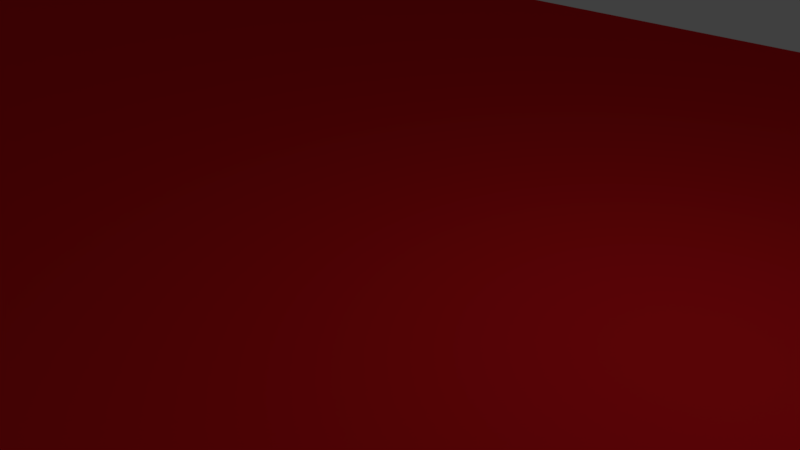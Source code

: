 # Source: fieldmodelfull_5.blend  (saved by Blender 2.79.0; exported with 4.5.12 LTS)
import bpy
from mathutils import Matrix  # noqa: F401  (used for matrix-valued properties, if any)

bpy.ops.wm.read_factory_settings(use_empty=True)
scene = bpy.context.scene
scene.name = 'Scene'

# ---- collections
col_collection_1 = bpy.data.collections.new('Collection 1'); scene.collection.children.link(col_collection_1)

# ---- materials (node trees are filled in below, after node groups)
mat_material_001 = bpy.data.materials.new('Material.001')
mat_material_001.alpha_threshold = 0.0
mat_material_001.diffuse_color = (0.09101, 0.04436, 0.8, 1.0)
mat_material_001.roughness = 0.5
mat_material_002 = bpy.data.materials.new('Material.002')
mat_material_002.alpha_threshold = 0.0
mat_material_002.roughness = 0.5

# ---- material node trees
mat_material_002.use_nodes = True; mat_material_002.node_tree.nodes.clear()
_N = mat_material_002.node_tree.nodes; _L = mat_material_002.node_tree.links
n0 = _N.new('ShaderNodeOutputMaterial'); n0.name = 'Material Output'; n0.location = (300, 300)
n1 = _N.new('ShaderNodeBsdfDiffuse'); n1.name = 'Diffuse BSDF'; n1.location = (10, 300)
n1.inputs[0].default_value = (0.8, 0.01138, 0.01562, 1.0)
_L.new(n1.outputs[0], n0.inputs[0])
n0.is_active_output = True

# ---- world
world_world = bpy.data.worlds.new('World'); scene.world = world_world
world_world.color = (0.05088, 0.05088, 0.05088)
world_world.use_sun_shadow = False
world_world.sun_shadow_jitter_overblur = 0.0
world_world.cycles.sampling_method = 'MANUAL'

# ---- cameras
cam_camera = bpy.data.cameras.new('Camera')
cam_camera.clip_end = 100.0
cam_camera.lens = 35.0
cam_camera.sensor_width = 32.0
cam_camera.sensor_height = 18.0
cam_camera.ortho_scale = 7.314
cam_camera.dof.focus_distance = 0.0

# ---- lights
light_lamp = bpy.data.lights.new('Lamp', 'POINT')
light_lamp.transmission_factor = 0.0
light_lamp.cutoff_distance = 30.0
light_lamp.energy = 100.0
light_lamp.shadow_buffer_clip_start = 1.001
light_lamp.shadow_soft_size = 0.1
light_lamp.shadow_maximum_resolution = 0.006
light_lamp.use_absolute_resolution = True

# ---- meshes
me_plane_001 = bpy.data.meshes.new('Plane.001')
me_plane_001.from_pydata([(-1.0, -1.0, 0.0), (1.0, -1.0, 0.0), (-1.0, 1.0, 0.0), (1.0, 1.0, 0.0), (0.6576, -1.0, 0.0), (0.6576, 1.0, 0.0), (0.2459, 1.0, 0.0), (0.2459, -1.0, 0.0), (0.204, 1.0, 0.0), (0.204, -1.0, 0.0), (-0.2064, 1.0, 0.0), (-0.2064, -1.0, 0.0), (-0.2447, 1.0, 0.0), (-0.2447, -1.0, 0.0), (-0.657, 1.0, 0.0), (-0.657, -1.0, 0.0), (-1.0, -1.0, -0.08333), (1.0, -1.0, -0.08333), (-1.0, 1.0, -0.08333), (1.0, 1.0, -0.08333), (0.6576, -1.0, -0.08333), (0.6576, 1.0, -0.08333), (0.2459, 1.0, -0.08333), (0.2459, -1.0, -0.08333), (0.204, 1.0, -0.08333), (0.204, -1.0, -0.08333), (-0.2064, 1.0, -0.08333), (-0.2064, -1.0, -0.08333), (-0.2447, 1.0, -0.08333), (-0.2447, -1.0, -0.08333), (-0.657, 1.0, -0.08333), (-0.657, -1.0, -0.08333), (-0.2064, 3.326, 7.78e-09), (-0.2447, 3.326, 7.78e-09), (-0.2064, 3.326, -0.08333), (-0.2447, 3.326, -0.08333), (0.2459, 3.337, 7.567e-09), (0.204, 3.337, 7.567e-09), (0.2459, 3.337, -0.08333), (0.204, 3.337, -0.08333), (1.0, 3.337, 7.567e-09), (0.6576, 3.337, 7.567e-09), (1.0, 3.337, -0.08333), (0.6576, 3.337, -0.08333), (-1.0, 3.328, 7.742e-09), (-0.657, 3.328, 7.742e-09), (-1.0, 3.328, -0.08333), (-0.657, 3.328, -0.08333), (-1.0, 3.328, -0.04167), (-0.657, 3.328, 7.742e-09), (-0.657, 3.328, 7.742e-09), (0.2459, 3.203, 1.017e-08), (0.2459, 3.203, -0.08333), (0.6576, 3.203, 1.017e-08), (0.6576, 3.203, -0.08333), (-0.2064, 3.326, 7.78e-09), (-0.2064, 3.326, -0.08333), (0.204, 3.337, 7.567e-09), (0.204, 3.337, -0.08333), (-0.2064, 3.326, 7.78e-09), (-0.2064, 3.326, -0.08333), (0.204, 3.337, 7.567e-09), (0.204, 3.337, -0.08333), (-0.2447, 3.194, 2.468e-09), (-0.2447, 3.194, -0.08333), (-0.657, 3.196, -0.08333), (-0.657, 3.196, 2.43e-09), (-0.2052, 3.183, 1.056e-08), (-0.2052, 3.183, -0.08333), (0.2052, 3.194, 1.034e-08), (0.2052, 3.194, -0.08333)], [], [(4, 1, 3, 5), (7, 4, 5, 6), (9, 7, 6, 8), (11, 9, 8, 10), (13, 11, 10, 12), (15, 13, 12, 14), (0, 15, 14, 2), (20, 21, 19, 17), (23, 22, 21, 20), (25, 24, 22, 23), (27, 26, 24, 25), (29, 28, 26, 27), (31, 30, 28, 29), (16, 18, 30, 31), (0, 2, 18, 16), (1, 4, 20, 17), (3, 1, 17, 19), (18, 2, 44, 48, 46), (4, 7, 23, 20), (5, 3, 40, 41), (6, 5, 21, 22), (7, 9, 25, 23), (8, 6, 36, 37), (9, 11, 27, 25), (10, 8, 24, 26), (11, 13, 29, 27), (10, 26, 34, 32), (13, 15, 31, 29), (14, 12, 28, 30), (15, 0, 16, 31), (33, 32, 34, 35), (12, 10, 32, 33), (26, 28, 35, 34), (28, 12, 33, 35), (37, 36, 38, 39), (22, 24, 39, 38), (24, 8, 37, 39), (6, 22, 38, 36), (41, 40, 42, 43), (19, 21, 43, 42), (21, 5, 41, 43), (3, 19, 42, 40), (44, 50, 47, 46, 48), (2, 14, 45, 44), (30, 18, 46, 47), (14, 30, 47, 49), (35, 33, 49, 47), (32, 37, 57, 55), (36, 38, 52, 51), (53, 51, 52, 54), (43, 41, 53, 54), (38, 43, 54, 52), (41, 36, 51, 53), (55, 57, 61, 59), (39, 34, 56, 58), (34, 32, 55, 56), (37, 39, 58, 57), (59, 61, 69, 67), (56, 55, 59, 60), (58, 56, 60, 62), (57, 58, 62, 61), (35, 47, 65, 64), (47, 50, 66, 65), (33, 35, 64, 63), (67, 69, 70, 68), (60, 59, 67, 68), (62, 60, 68, 70), (61, 62, 70, 69)])
me_plane_001.materials.append(mat_material_001)
me_plane_001.use_remesh_preserve_volume = False
me_plane_001.use_remesh_preserve_attributes = False
me_plane_001.use_mirror_vertex_groups = False
me_plane_001.update()
me_plane = bpy.data.meshes.new('Plane')
me_plane.from_pydata([(-1.0, -1.0, 0.0), (1.0, -1.0, 0.0), (-1.0, 1.0, 0.0), (1.0, 1.0, 0.0)], [], [(0, 1, 3, 2)])
me_plane.materials.append(mat_material_002)
me_plane.use_remesh_preserve_volume = False
me_plane.use_remesh_preserve_attributes = False
me_plane.use_mirror_vertex_groups = False
me_plane.update()

# ---- objects
ob_plane_001 = bpy.data.objects.new('Plane.001', me_plane_001)
ob_plane = bpy.data.objects.new('Plane', me_plane)
ob_lamp = bpy.data.objects.new('Lamp', light_lamp)
ob_camera = bpy.data.objects.new('Camera', cam_camera)

# ---- transforms, parenting, visibility, modifiers, constraints
ob_plane_001.location = (27.05, -0.07117, 1.521)
ob_plane_001.rotation_euler = (1.571, 0.0, 1.571)
ob_plane_001.scale = (13.5, 1.499, 0.5)
ob_plane_001.lineart.crease_threshold = 0.0
ob_plane.location = (0.0, 0.0, 0.0)
ob_plane.scale = (27.0, 13.5, 1.0)
ob_plane.lineart.crease_threshold = 0.0
ob_lamp.location = (4.076, 1.005, 5.904)
ob_lamp.rotation_euler = (0.6503, 0.05522, 1.866)
ob_lamp.lock_rotations_4d = False
ob_lamp.empty_display_type = 'ARROWS'
ob_lamp.color = (0.0, 0.0, 0.0, 0.0)
ob_lamp.lineart.crease_threshold = 0.0
ob_camera.location = (7.481, -6.508, 5.344)
ob_camera.rotation_euler = (1.109, 0.0, 0.8149)
ob_camera.lock_rotations_4d = False
ob_camera.empty_display_type = 'ARROWS'
ob_camera.color = (0.0, 0.0, 0.0, 0.0)
ob_camera.display_type = 'WIRE'
ob_camera.lineart.crease_threshold = 0.0

# ---- collection membership
col_collection_1.objects.link(ob_plane_001)
col_collection_1.objects.link(ob_plane)
col_collection_1.objects.link(ob_lamp)
col_collection_1.objects.link(ob_camera)

# ---- scene / render settings (as saved in the file)
scene.camera = ob_camera
scene.frame_start = 1; scene.frame_end = 250; scene.frame_set(2)
scene.render.engine = 'CYCLES'
scene.render.resolution_percentage = 50
scene.render.dither_intensity = 0.0
scene.cycles.use_denoising = False
scene.cycles.samples = 128
scene.cycles.sampling_pattern = 'TABULATED_SOBOL'
scene.cycles.use_adaptive_sampling = False
scene.cycles.use_light_tree = False
scene.cycles.blur_glossy = 0.0
scene.cycles.sample_clamp_indirect = 0.0
scene.view_settings.view_transform = 'Standard'
scene.unit_settings.scale_length = 0.3048
bpy.context.view_layer.update()
